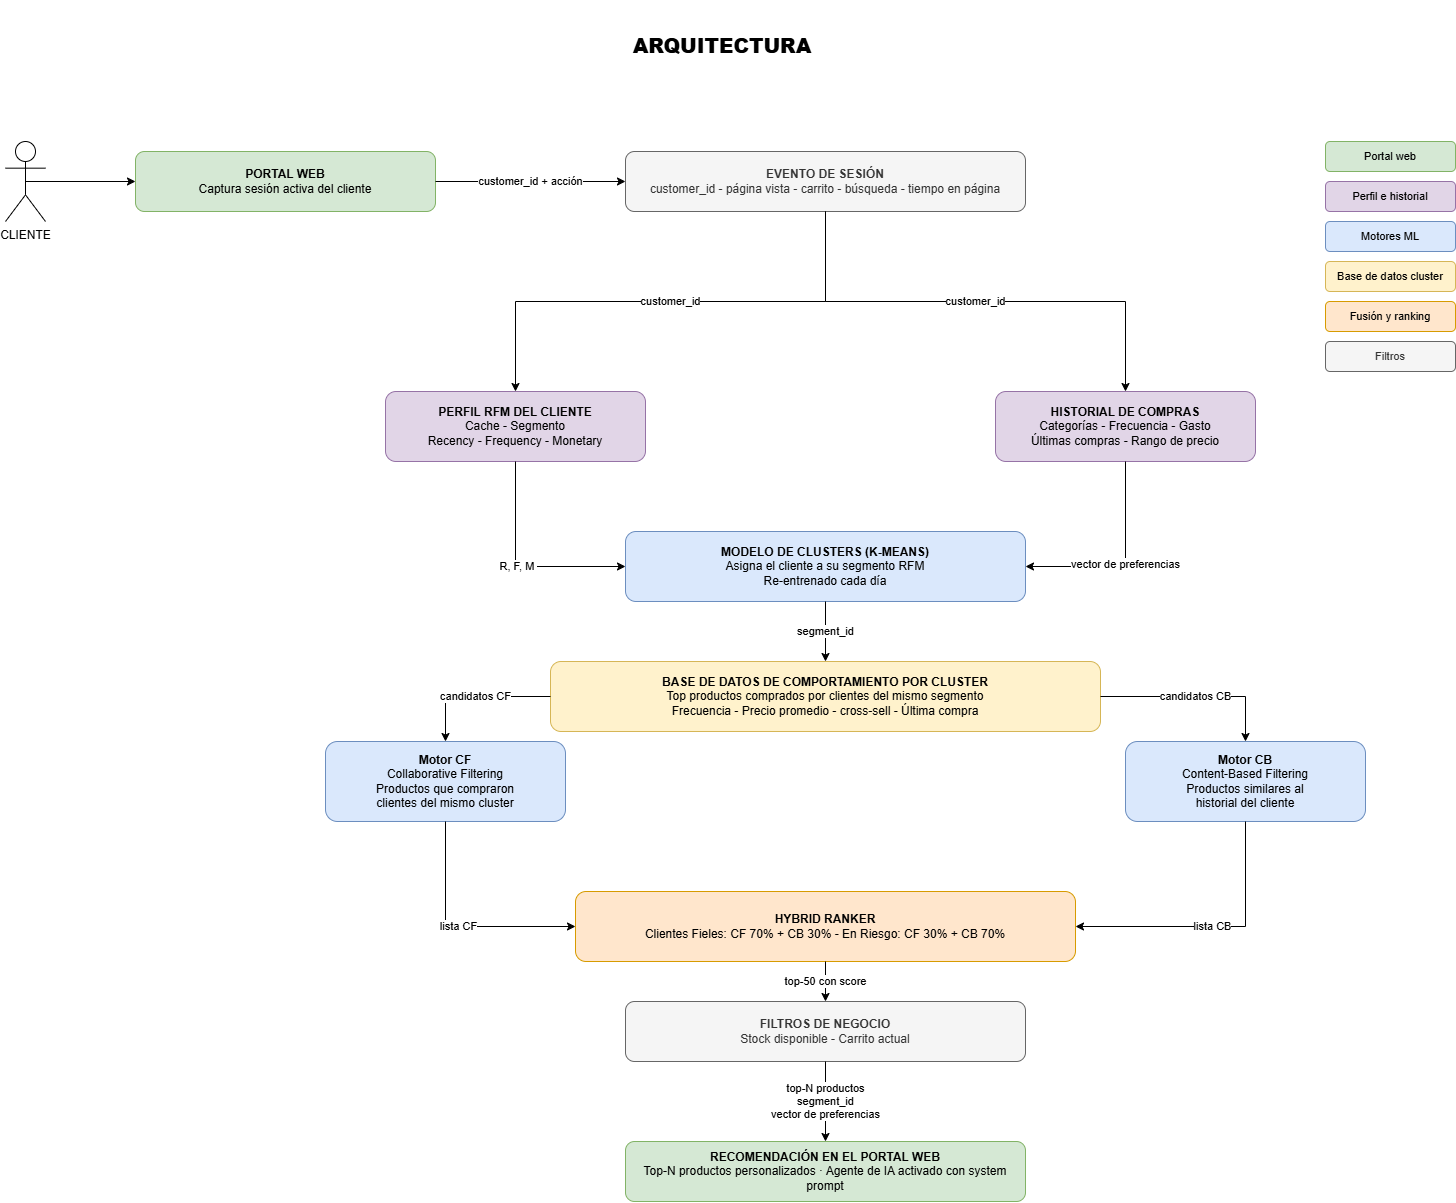

The diagram above was exported from draw.io. Its source (the exported page's mxGraphModel, read from the mxfile embedded in the PNG):
<mxGraphModel dx="2734" dy="2384" grid="1" gridSize="10" guides="1" tooltips="1" connect="1" arrows="1" fold="1" page="1" pageScale="1" pageWidth="827" pageHeight="1169" math="0" shadow="0">
  <root>
    <mxCell id="0" />
    <mxCell id="1" parent="0" />
    <mxCell id="q7Ja6pfZTpvZoh9KuHCl-1" parent="1" style="text;html=1;strokeColor=none;fillColor=none;align=center;verticalAlign=middle;whiteSpace=wrap;rounded=0;fontSize=16;fontStyle=1;" value="&lt;h1&gt;&lt;font face=&quot;Arial Black&quot;&gt;&lt;font style=&quot;font-size: 20px;&quot;&gt;ARQUITECTURA&lt;/font&gt;&lt;font style=&quot;font-size: 18px;&quot;&gt;&amp;nbsp;&lt;/font&gt;&lt;/font&gt;&lt;/h1&gt;" vertex="1">
      <mxGeometry height="40" width="800" x="-400" as="geometry" />
    </mxCell>
    <mxCell id="q7Ja6pfZTpvZoh9KuHCl-2" parent="1" style="rounded=1;whiteSpace=wrap;html=1;fillColor=#d5e8d4;strokeColor=#82b366;fontSize=12;" value="&lt;font face=&quot;Arial&quot;&gt;&lt;b&gt;PORTAL WEB&lt;/b&gt;&lt;br&gt;Captura sesión activa del cliente&lt;/font&gt;" vertex="1">
      <mxGeometry height="60" width="300" x="-590" y="130" as="geometry" />
    </mxCell>
    <mxCell id="q7Ja6pfZTpvZoh9KuHCl-3" parent="1" style="rounded=1;whiteSpace=wrap;html=1;fillColor=#f5f5f5;strokeColor=#666666;fontColor=#333333;fontSize=12;" value="&lt;font face=&quot;Arial&quot;&gt;&lt;b&gt;EVENTO DE SESIÓN&lt;/b&gt;&lt;br&gt;customer_id - página vista - carrito - búsqueda - tiempo en página&lt;/font&gt;" vertex="1">
      <mxGeometry height="60" width="400" x="-100" y="130" as="geometry" />
    </mxCell>
    <mxCell id="q7Ja6pfZTpvZoh9KuHCl-4" edge="1" parent="1" source="q7Ja6pfZTpvZoh9KuHCl-2" style="edgeStyle=orthogonalEdgeStyle;rounded=0;html=1;fontSize=11;" target="q7Ja6pfZTpvZoh9KuHCl-3" value="customer_id + acción">
      <mxGeometry relative="1" as="geometry" />
    </mxCell>
    <mxCell id="q7Ja6pfZTpvZoh9KuHCl-5" parent="1" style="rounded=1;whiteSpace=wrap;html=1;fillColor=#e1d5e7;strokeColor=#9673a6;fontSize=12;" value="&lt;font face=&quot;Arial&quot;&gt;&lt;b&gt;PERFIL RFM DEL CLIENTE&lt;/b&gt;&lt;/font&gt;&lt;div&gt;&lt;font face=&quot;Arial&quot;&gt;Cache - Segmento&lt;br&gt;Recency - Frequency - Monetary&lt;/font&gt;&lt;/div&gt;" vertex="1">
      <mxGeometry height="70" width="260" x="-340" y="370" as="geometry" />
    </mxCell>
    <mxCell id="q7Ja6pfZTpvZoh9KuHCl-6" parent="1" style="rounded=1;whiteSpace=wrap;html=1;fillColor=#e1d5e7;strokeColor=#9673a6;fontSize=12;" value="&lt;font face=&quot;Arial&quot;&gt;&lt;b&gt;HISTORIAL DE COMPRAS&lt;/b&gt;&lt;br&gt;Categorías - Frecuencia - Gasto&lt;br&gt;Últimas compras - Rango de precio&lt;/font&gt;" vertex="1">
      <mxGeometry height="70" width="260" x="270" y="370" as="geometry" />
    </mxCell>
    <mxCell id="q7Ja6pfZTpvZoh9KuHCl-7" edge="1" parent="1" source="q7Ja6pfZTpvZoh9KuHCl-3" style="edgeStyle=orthogonalEdgeStyle;rounded=0;html=1;exitX=0.5;exitY=1;exitDx=0;exitDy=0;entryX=0.5;entryY=0;entryDx=0;entryDy=0;fontSize=11;" target="q7Ja6pfZTpvZoh9KuHCl-5" value="customer_id">
      <mxGeometry relative="1" as="geometry" />
    </mxCell>
    <mxCell id="q7Ja6pfZTpvZoh9KuHCl-8" edge="1" parent="1" source="q7Ja6pfZTpvZoh9KuHCl-3" style="edgeStyle=orthogonalEdgeStyle;rounded=0;html=1;exitX=0.5;exitY=1;exitDx=0;exitDy=0;entryX=0.5;entryY=0;entryDx=0;entryDy=0;fontSize=11;" target="q7Ja6pfZTpvZoh9KuHCl-6" value="customer_id">
      <mxGeometry relative="1" as="geometry" />
    </mxCell>
    <mxCell id="q7Ja6pfZTpvZoh9KuHCl-9" parent="1" style="rounded=1;whiteSpace=wrap;html=1;fillColor=#dae8fc;strokeColor=#6c8ebf;fontSize=12;" value="&lt;font face=&quot;Arial&quot;&gt;&lt;b&gt;MODELO DE CLUSTERS (K-MEANS)&lt;/b&gt;&lt;br&gt;Asigna el cliente a su segmento RFM&lt;br&gt;Re-entrenado cada día&lt;/font&gt;" vertex="1">
      <mxGeometry height="70" width="400" x="-100" y="510" as="geometry" />
    </mxCell>
    <mxCell id="q7Ja6pfZTpvZoh9KuHCl-10" edge="1" parent="1" source="q7Ja6pfZTpvZoh9KuHCl-5" style="edgeStyle=orthogonalEdgeStyle;rounded=0;html=1;exitX=0.5;exitY=1;exitDx=0;exitDy=0;entryX=0;entryY=0.5;entryDx=0;entryDy=0;fontSize=11;" target="q7Ja6pfZTpvZoh9KuHCl-9" value="R, F, M&amp;nbsp;">
      <mxGeometry relative="1" as="geometry" />
    </mxCell>
    <mxCell id="q7Ja6pfZTpvZoh9KuHCl-11" edge="1" parent="1" source="q7Ja6pfZTpvZoh9KuHCl-6" style="edgeStyle=orthogonalEdgeStyle;rounded=0;html=1;exitX=0.5;exitY=1;exitDx=0;exitDy=0;entryX=1;entryY=0.5;entryDx=0;entryDy=0;fontSize=11;" target="q7Ja6pfZTpvZoh9KuHCl-9" value="vector de preferencias">
      <mxGeometry relative="1" as="geometry" />
    </mxCell>
    <mxCell id="q7Ja6pfZTpvZoh9KuHCl-12" parent="1" style="rounded=1;whiteSpace=wrap;html=1;fillColor=#fff2cc;strokeColor=#d6b656;fontSize=12;" value="&lt;b&gt;BASE DE DATOS DE COMPORTAMIENTO POR CLUSTER&lt;/b&gt;&lt;br&gt;Top productos comprados por clientes del mismo segmento&lt;br&gt;Frecuencia - Precio promedio - cross-sell - Última compra" vertex="1">
      <mxGeometry height="70" width="550" x="-175" y="640" as="geometry" />
    </mxCell>
    <mxCell id="q7Ja6pfZTpvZoh9KuHCl-13" edge="1" parent="1" source="q7Ja6pfZTpvZoh9KuHCl-9" style="edgeStyle=orthogonalEdgeStyle;rounded=0;html=1;fontSize=11;" target="q7Ja6pfZTpvZoh9KuHCl-12" value="segment_id">
      <mxGeometry relative="1" as="geometry" />
    </mxCell>
    <mxCell id="q7Ja6pfZTpvZoh9KuHCl-14" parent="1" style="rounded=1;whiteSpace=wrap;html=1;fillColor=#dae8fc;strokeColor=#6c8ebf;fontSize=12;" value="&lt;b&gt;Motor CF&lt;/b&gt;&lt;br&gt;Collaborative Filtering&lt;br&gt;Productos que compraron&lt;br&gt;clientes del mismo cluster" vertex="1">
      <mxGeometry height="80" width="240" x="-400" y="720" as="geometry" />
    </mxCell>
    <mxCell id="q7Ja6pfZTpvZoh9KuHCl-15" parent="1" style="rounded=1;whiteSpace=wrap;html=1;fillColor=#dae8fc;strokeColor=#6c8ebf;fontSize=12;" value="&lt;b&gt;Motor CB&lt;/b&gt;&lt;br&gt;Content-Based Filtering&lt;br&gt;Productos similares al&lt;br&gt;historial del cliente" vertex="1">
      <mxGeometry height="80" width="240" x="400" y="720" as="geometry" />
    </mxCell>
    <mxCell id="q7Ja6pfZTpvZoh9KuHCl-16" edge="1" parent="1" source="q7Ja6pfZTpvZoh9KuHCl-12" style="edgeStyle=orthogonalEdgeStyle;rounded=0;html=1;exitX=0;exitY=0.5;exitDx=0;exitDy=0;entryX=0.5;entryY=0;entryDx=0;entryDy=0;fontSize=11;" target="q7Ja6pfZTpvZoh9KuHCl-14" value="candidatos CF">
      <mxGeometry relative="1" as="geometry" />
    </mxCell>
    <mxCell id="q7Ja6pfZTpvZoh9KuHCl-17" edge="1" parent="1" source="q7Ja6pfZTpvZoh9KuHCl-12" style="edgeStyle=orthogonalEdgeStyle;rounded=0;html=1;exitX=1;exitY=0.5;exitDx=0;exitDy=0;entryX=0.5;entryY=0;entryDx=0;entryDy=0;fontSize=11;" target="q7Ja6pfZTpvZoh9KuHCl-15" value="candidatos CB">
      <mxGeometry relative="1" as="geometry" />
    </mxCell>
    <mxCell id="q7Ja6pfZTpvZoh9KuHCl-18" parent="1" style="rounded=1;whiteSpace=wrap;html=1;fillColor=#ffe6cc;strokeColor=#d79b00;fontSize=12;" value="&lt;b&gt;HYBRID RANKER&lt;/b&gt;&lt;br&gt;Clientes Fieles: CF 70% + CB 30% - En Riesgo: CF 30% + CB 70%" vertex="1">
      <mxGeometry height="70" width="500" x="-150" y="870" as="geometry" />
    </mxCell>
    <mxCell id="q7Ja6pfZTpvZoh9KuHCl-19" edge="1" parent="1" source="q7Ja6pfZTpvZoh9KuHCl-14" style="edgeStyle=orthogonalEdgeStyle;rounded=0;html=1;exitX=0.5;exitY=1;exitDx=0;exitDy=0;entryX=0;entryY=0.5;entryDx=0;entryDy=0;fontSize=11;" target="q7Ja6pfZTpvZoh9KuHCl-18" value="lista CF">
      <mxGeometry relative="1" as="geometry" />
    </mxCell>
    <mxCell id="q7Ja6pfZTpvZoh9KuHCl-20" edge="1" parent="1" source="q7Ja6pfZTpvZoh9KuHCl-15" style="edgeStyle=orthogonalEdgeStyle;rounded=0;html=1;exitX=0.5;exitY=1;exitDx=0;exitDy=0;entryX=1;entryY=0.5;entryDx=0;entryDy=0;fontSize=11;" target="q7Ja6pfZTpvZoh9KuHCl-18" value="lista CB">
      <mxGeometry relative="1" as="geometry" />
    </mxCell>
    <mxCell id="q7Ja6pfZTpvZoh9KuHCl-21" parent="1" style="rounded=1;whiteSpace=wrap;html=1;fillColor=#f5f5f5;strokeColor=#666666;fontColor=#333333;fontSize=12;" value="&lt;b&gt;FILTROS DE NEGOCIO&lt;/b&gt;&lt;div&gt;Stock disponible - Carrito actual&lt;/div&gt;" vertex="1">
      <mxGeometry height="60" width="400" x="-100" y="980" as="geometry" />
    </mxCell>
    <mxCell id="q7Ja6pfZTpvZoh9KuHCl-22" edge="1" parent="1" source="q7Ja6pfZTpvZoh9KuHCl-18" style="edgeStyle=orthogonalEdgeStyle;rounded=0;html=1;fontSize=11;" target="q7Ja6pfZTpvZoh9KuHCl-21" value="top-50 con score">
      <mxGeometry relative="1" as="geometry" />
    </mxCell>
    <mxCell id="q7Ja6pfZTpvZoh9KuHCl-23" parent="1" style="rounded=1;whiteSpace=wrap;html=1;fillColor=#d5e8d4;strokeColor=#82b366;fontSize=12;" value="&lt;b&gt;RECOMENDACIÓN EN EL PORTAL WEB&lt;/b&gt;&lt;div&gt;Top-N productos personalizados · Agente de IA activado con system prompt&lt;/div&gt;" vertex="1">
      <mxGeometry height="60" width="400" x="-100" y="1120" as="geometry" />
    </mxCell>
    <mxCell id="q7Ja6pfZTpvZoh9KuHCl-24" edge="1" parent="1" source="q7Ja6pfZTpvZoh9KuHCl-21" style="edgeStyle=orthogonalEdgeStyle;rounded=0;html=1;fontSize=11;" target="q7Ja6pfZTpvZoh9KuHCl-23" value="top-N productos&lt;div&gt;segment_id&lt;/div&gt;&lt;div&gt;vector de preferencias&lt;/div&gt;">
      <mxGeometry relative="1" as="geometry" />
    </mxCell>
    <mxCell id="q7Ja6pfZTpvZoh9KuHCl-26" parent="1" style="rounded=1;whiteSpace=wrap;html=1;fillColor=#d5e8d4;strokeColor=#82b366;fontSize=11;" value="Portal web" vertex="1">
      <mxGeometry height="30" width="130" x="600" y="120" as="geometry" />
    </mxCell>
    <mxCell id="q7Ja6pfZTpvZoh9KuHCl-27" parent="1" style="rounded=1;whiteSpace=wrap;html=1;fillColor=#e1d5e7;strokeColor=#9673a6;fontSize=11;" value="Perfil e historial" vertex="1">
      <mxGeometry height="30" width="130" x="600" y="160" as="geometry" />
    </mxCell>
    <mxCell id="q7Ja6pfZTpvZoh9KuHCl-28" parent="1" style="rounded=1;whiteSpace=wrap;html=1;fillColor=#dae8fc;strokeColor=#6c8ebf;fontSize=11;" value="Motores ML" vertex="1">
      <mxGeometry height="30" width="130" x="600" y="200" as="geometry" />
    </mxCell>
    <mxCell id="q7Ja6pfZTpvZoh9KuHCl-29" parent="1" style="rounded=1;whiteSpace=wrap;html=1;fillColor=#fff2cc;strokeColor=#d6b656;fontSize=11;" value="Base de datos cluster" vertex="1">
      <mxGeometry height="30" width="130" x="600" y="240" as="geometry" />
    </mxCell>
    <mxCell id="q7Ja6pfZTpvZoh9KuHCl-30" parent="1" style="rounded=1;whiteSpace=wrap;html=1;fillColor=light-dark(#ffe6cc, #512d2b);strokeColor=light-dark(#d79b00, #d7817e);fontSize=11;" value="Fusión y ranking" vertex="1">
      <mxGeometry height="30" width="130" x="600" y="280" as="geometry" />
    </mxCell>
    <mxCell id="q7Ja6pfZTpvZoh9KuHCl-31" parent="1" style="rounded=1;whiteSpace=wrap;html=1;fillColor=#f5f5f5;strokeColor=#666666;fontColor=#333333;fontSize=11;" value="Filtros" vertex="1">
      <mxGeometry height="30" width="130" x="600" y="320" as="geometry" />
    </mxCell>
    <mxCell id="q7Ja6pfZTpvZoh9KuHCl-33" edge="1" parent="1" source="q7Ja6pfZTpvZoh9KuHCl-32" style="edgeStyle=orthogonalEdgeStyle;rounded=0;orthogonalLoop=1;jettySize=auto;html=1;exitX=0.5;exitY=0.5;exitDx=0;exitDy=0;exitPerimeter=0;" target="q7Ja6pfZTpvZoh9KuHCl-2">
      <mxGeometry relative="1" as="geometry" />
    </mxCell>
    <mxCell id="q7Ja6pfZTpvZoh9KuHCl-32" parent="1" style="shape=umlActor;verticalLabelPosition=bottom;verticalAlign=top;html=1;outlineConnect=0;" value="CLIENTE" vertex="1">
      <mxGeometry height="80" width="40" x="-720" y="120" as="geometry" />
    </mxCell>
  </root>
</mxGraphModel>